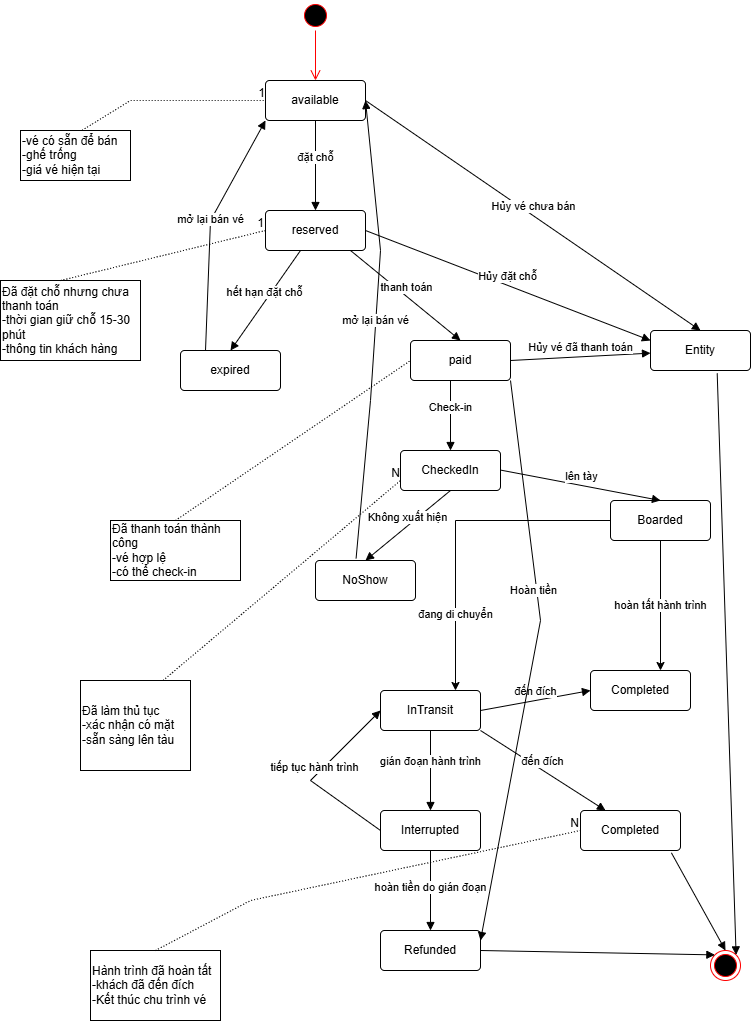

The diagram above was exported from draw.io. Its source (the exported page's mxGraphModel, read from the mxfile embedded in the PNG):
<mxGraphModel dx="1572" dy="2228" grid="1" gridSize="10" guides="1" tooltips="1" connect="1" arrows="1" fold="1" page="1" pageScale="1" pageWidth="850" pageHeight="1100" math="0" shadow="0">
  <root>
    <mxCell id="0" />
    <mxCell id="1" parent="0" />
    <mxCell id="PN7oXaLsUezQi4kB6J2D-3" value="" style="ellipse;html=1;shape=startState;fillColor=#000000;strokeColor=#ff0000;" vertex="1" parent="1">
      <mxGeometry x="360" y="-600" width="30" height="30" as="geometry" />
    </mxCell>
    <mxCell id="PN7oXaLsUezQi4kB6J2D-8" value="-vé có sẵn để bán&lt;div&gt;&lt;span style=&quot;background-color: transparent; color: light-dark(rgb(0, 0, 0), rgb(255, 255, 255));&quot;&gt;-ghế trống&lt;/span&gt;&lt;/div&gt;&lt;div&gt;&lt;span style=&quot;background-color: transparent; color: light-dark(rgb(0, 0, 0), rgb(255, 255, 255));&quot;&gt;-giá vé hiện tại&lt;/span&gt;&lt;/div&gt;" style="whiteSpace=wrap;html=1;align=left;" vertex="1" parent="1">
      <mxGeometry x="80" y="-470" width="110" height="50" as="geometry" />
    </mxCell>
    <mxCell id="PN7oXaLsUezQi4kB6J2D-9" value="" style="endArrow=none;html=1;rounded=0;dashed=1;dashPattern=1 2;exitX=0.56;exitY=-0.004;exitDx=0;exitDy=0;exitPerimeter=0;entryX=0;entryY=0.5;entryDx=0;entryDy=0;" edge="1" parent="1" source="PN7oXaLsUezQi4kB6J2D-8" target="PN7oXaLsUezQi4kB6J2D-7">
      <mxGeometry relative="1" as="geometry">
        <mxPoint x="110" y="-280" as="sourcePoint" />
        <mxPoint x="320" y="-500" as="targetPoint" />
        <Array as="points">
          <mxPoint x="190" y="-500" />
        </Array>
      </mxGeometry>
    </mxCell>
    <mxCell id="PN7oXaLsUezQi4kB6J2D-10" value="1" style="resizable=0;html=1;whiteSpace=wrap;align=right;verticalAlign=bottom;" connectable="0" vertex="1" parent="PN7oXaLsUezQi4kB6J2D-9">
      <mxGeometry x="1" relative="1" as="geometry" />
    </mxCell>
    <mxCell id="PN7oXaLsUezQi4kB6J2D-11" value="reserved" style="rounded=1;arcSize=10;whiteSpace=wrap;html=1;align=center;" vertex="1" parent="1">
      <mxGeometry x="325" y="-390" width="100" height="40" as="geometry" />
    </mxCell>
    <mxCell id="PN7oXaLsUezQi4kB6J2D-12" value="" style="edgeStyle=orthogonalEdgeStyle;html=1;verticalAlign=bottom;endArrow=open;endSize=8;strokeColor=#ff0000;rounded=0;" edge="1" parent="1" source="PN7oXaLsUezQi4kB6J2D-3" target="PN7oXaLsUezQi4kB6J2D-7">
      <mxGeometry relative="1" as="geometry">
        <mxPoint x="375" y="-370" as="targetPoint" />
        <mxPoint x="375" y="-570" as="sourcePoint" />
      </mxGeometry>
    </mxCell>
    <mxCell id="PN7oXaLsUezQi4kB6J2D-7" value="available" style="rounded=1;arcSize=10;whiteSpace=wrap;html=1;align=center;" vertex="1" parent="1">
      <mxGeometry x="325" y="-520" width="100" height="40" as="geometry" />
    </mxCell>
    <mxCell id="PN7oXaLsUezQi4kB6J2D-15" value="đặt chỗ" style="html=1;verticalAlign=bottom;endArrow=block;curved=0;rounded=0;entryX=0.5;entryY=0;entryDx=0;entryDy=0;exitX=0.5;exitY=1;exitDx=0;exitDy=0;" edge="1" parent="1" source="PN7oXaLsUezQi4kB6J2D-7" target="PN7oXaLsUezQi4kB6J2D-11">
      <mxGeometry width="80" relative="1" as="geometry">
        <mxPoint x="370" y="-480" as="sourcePoint" />
        <mxPoint x="450" y="-480" as="targetPoint" />
      </mxGeometry>
    </mxCell>
    <mxCell id="PN7oXaLsUezQi4kB6J2D-16" value="expired" style="rounded=1;arcSize=10;whiteSpace=wrap;html=1;align=center;" vertex="1" parent="1">
      <mxGeometry x="240" y="-250" width="100" height="40" as="geometry" />
    </mxCell>
    <mxCell id="PN7oXaLsUezQi4kB6J2D-17" value="hết hạn đặt chỗ" style="html=1;verticalAlign=bottom;endArrow=block;curved=0;rounded=0;entryX=0.5;entryY=0;entryDx=0;entryDy=0;" edge="1" parent="1" target="PN7oXaLsUezQi4kB6J2D-16">
      <mxGeometry width="80" relative="1" as="geometry">
        <mxPoint x="360" y="-350" as="sourcePoint" />
        <mxPoint x="440" y="-350" as="targetPoint" />
      </mxGeometry>
    </mxCell>
    <mxCell id="PN7oXaLsUezQi4kB6J2D-18" value="mở lại bán vé" style="html=1;verticalAlign=bottom;endArrow=block;curved=0;rounded=0;entryX=0;entryY=1;entryDx=0;entryDy=0;exitX=0.25;exitY=0;exitDx=0;exitDy=0;" edge="1" parent="1" source="PN7oXaLsUezQi4kB6J2D-16" target="PN7oXaLsUezQi4kB6J2D-7">
      <mxGeometry width="80" relative="1" as="geometry">
        <mxPoint x="250" y="-250" as="sourcePoint" />
        <mxPoint x="330" y="-250" as="targetPoint" />
        <Array as="points">
          <mxPoint x="270" y="-380" />
        </Array>
      </mxGeometry>
    </mxCell>
    <mxCell id="PN7oXaLsUezQi4kB6J2D-19" value="Đã đặt chỗ nhưng chưa thanh toán&lt;div&gt;-thời gian giữ chỗ 15-30 phút&lt;/div&gt;&lt;div&gt;-thông tin khách hàng&lt;/div&gt;" style="html=1;whiteSpace=wrap;align=left;" vertex="1" parent="1">
      <mxGeometry x="60" y="-320" width="140" height="80" as="geometry" />
    </mxCell>
    <mxCell id="PN7oXaLsUezQi4kB6J2D-20" value="" style="endArrow=none;html=1;rounded=0;dashed=1;dashPattern=1 2;entryX=0;entryY=0.5;entryDx=0;entryDy=0;exitX=0.429;exitY=0;exitDx=0;exitDy=0;exitPerimeter=0;" edge="1" parent="1" source="PN7oXaLsUezQi4kB6J2D-19" target="PN7oXaLsUezQi4kB6J2D-11">
      <mxGeometry relative="1" as="geometry">
        <mxPoint x="120" y="-290" as="sourcePoint" />
        <mxPoint x="320" y="-370" as="targetPoint" />
        <Array as="points" />
      </mxGeometry>
    </mxCell>
    <mxCell id="PN7oXaLsUezQi4kB6J2D-21" value="1" style="resizable=0;html=1;whiteSpace=wrap;align=right;verticalAlign=bottom;" connectable="0" vertex="1" parent="PN7oXaLsUezQi4kB6J2D-20">
      <mxGeometry x="1" relative="1" as="geometry" />
    </mxCell>
    <mxCell id="PN7oXaLsUezQi4kB6J2D-22" value="paid" style="rounded=1;arcSize=10;whiteSpace=wrap;html=1;align=center;" vertex="1" parent="1">
      <mxGeometry x="470" y="-260" width="100" height="40" as="geometry" />
    </mxCell>
    <mxCell id="PN7oXaLsUezQi4kB6J2D-23" value="thanh toán" style="html=1;verticalAlign=bottom;endArrow=block;curved=0;rounded=0;entryX=0.5;entryY=0;entryDx=0;entryDy=0;" edge="1" parent="1" target="PN7oXaLsUezQi4kB6J2D-22">
      <mxGeometry width="80" relative="1" as="geometry">
        <mxPoint x="410" y="-350" as="sourcePoint" />
        <mxPoint x="490" y="-350" as="targetPoint" />
      </mxGeometry>
    </mxCell>
    <mxCell id="PN7oXaLsUezQi4kB6J2D-25" value="Đã thanh toán thành công&lt;div&gt;-vé hợp lệ&lt;/div&gt;&lt;div&gt;-có thể check-in&lt;/div&gt;" style="html=1;whiteSpace=wrap;align=left;" vertex="1" parent="1">
      <mxGeometry x="170" y="-80" width="130" height="60" as="geometry" />
    </mxCell>
    <mxCell id="PN7oXaLsUezQi4kB6J2D-26" value="" style="endArrow=none;html=1;rounded=0;dashed=1;dashPattern=1 2;entryX=0;entryY=0.5;entryDx=0;entryDy=0;exitX=0.5;exitY=0;exitDx=0;exitDy=0;" edge="1" parent="1" source="PN7oXaLsUezQi4kB6J2D-25" target="PN7oXaLsUezQi4kB6J2D-22">
      <mxGeometry relative="1" as="geometry">
        <mxPoint x="300" y="-180" as="sourcePoint" />
        <mxPoint x="460" y="-180" as="targetPoint" />
      </mxGeometry>
    </mxCell>
    <mxCell id="PN7oXaLsUezQi4kB6J2D-28" value="CheckedIn" style="rounded=1;arcSize=10;whiteSpace=wrap;html=1;align=center;" vertex="1" parent="1">
      <mxGeometry x="460" y="-150" width="100" height="40" as="geometry" />
    </mxCell>
    <mxCell id="PN7oXaLsUezQi4kB6J2D-29" value="Check-in" style="html=1;verticalAlign=bottom;endArrow=block;curved=0;rounded=0;entryX=0.5;entryY=0;entryDx=0;entryDy=0;" edge="1" parent="1" target="PN7oXaLsUezQi4kB6J2D-28">
      <mxGeometry width="80" relative="1" as="geometry">
        <mxPoint x="510" y="-220" as="sourcePoint" />
        <mxPoint x="590" y="-220" as="targetPoint" />
      </mxGeometry>
    </mxCell>
    <mxCell id="PN7oXaLsUezQi4kB6J2D-30" value="NoShow" style="rounded=1;arcSize=10;whiteSpace=wrap;html=1;align=center;" vertex="1" parent="1">
      <mxGeometry x="375" y="-40" width="100" height="40" as="geometry" />
    </mxCell>
    <mxCell id="PN7oXaLsUezQi4kB6J2D-31" value="Không xuất hiện" style="html=1;verticalAlign=bottom;endArrow=block;curved=0;rounded=0;entryX=0.5;entryY=0;entryDx=0;entryDy=0;exitX=0.5;exitY=1;exitDx=0;exitDy=0;" edge="1" parent="1" source="PN7oXaLsUezQi4kB6J2D-28" target="PN7oXaLsUezQi4kB6J2D-30">
      <mxGeometry width="80" relative="1" as="geometry">
        <mxPoint x="340" y="-100" as="sourcePoint" />
        <mxPoint x="420" y="-100" as="targetPoint" />
      </mxGeometry>
    </mxCell>
    <mxCell id="PN7oXaLsUezQi4kB6J2D-32" value="mở lại bán vé" style="html=1;verticalAlign=bottom;endArrow=block;curved=0;rounded=0;exitX=0.406;exitY=-0.054;exitDx=0;exitDy=0;exitPerimeter=0;entryX=1;entryY=0.5;entryDx=0;entryDy=0;" edge="1" parent="1" source="PN7oXaLsUezQi4kB6J2D-30" target="PN7oXaLsUezQi4kB6J2D-7">
      <mxGeometry width="80" relative="1" as="geometry">
        <mxPoint x="340" y="-100" as="sourcePoint" />
        <mxPoint x="420" y="-100" as="targetPoint" />
        <Array as="points">
          <mxPoint x="430" y="-200" />
          <mxPoint x="440" y="-350" />
        </Array>
      </mxGeometry>
    </mxCell>
    <mxCell id="PN7oXaLsUezQi4kB6J2D-42" value="" style="edgeStyle=orthogonalEdgeStyle;rounded=0;orthogonalLoop=1;jettySize=auto;html=1;exitX=0.5;exitY=1;exitDx=0;exitDy=0;" edge="1" parent="1" source="PN7oXaLsUezQi4kB6J2D-34" target="PN7oXaLsUezQi4kB6J2D-36">
      <mxGeometry relative="1" as="geometry">
        <mxPoint x="670" y="-30" as="sourcePoint" />
        <Array as="points">
          <mxPoint x="720" />
          <mxPoint x="720" />
        </Array>
      </mxGeometry>
    </mxCell>
    <mxCell id="PN7oXaLsUezQi4kB6J2D-43" value="hoàn tất hành trình" style="edgeLabel;html=1;align=center;verticalAlign=middle;resizable=0;points=[];" vertex="1" connectable="0" parent="PN7oXaLsUezQi4kB6J2D-42">
      <mxGeometry x="-0.0261" y="-1" relative="1" as="geometry">
        <mxPoint as="offset" />
      </mxGeometry>
    </mxCell>
    <mxCell id="PN7oXaLsUezQi4kB6J2D-34" value="Boarded" style="rounded=1;arcSize=10;whiteSpace=wrap;html=1;align=center;" vertex="1" parent="1">
      <mxGeometry x="670" y="-100" width="100" height="40" as="geometry" />
    </mxCell>
    <mxCell id="PN7oXaLsUezQi4kB6J2D-35" value="lên tày" style="html=1;verticalAlign=bottom;endArrow=block;curved=0;rounded=0;entryX=0.5;entryY=0;entryDx=0;entryDy=0;" edge="1" parent="1" target="PN7oXaLsUezQi4kB6J2D-34">
      <mxGeometry width="80" relative="1" as="geometry">
        <mxPoint x="560" y="-130.43" as="sourcePoint" />
        <mxPoint x="640" y="-130.43" as="targetPoint" />
      </mxGeometry>
    </mxCell>
    <mxCell id="PN7oXaLsUezQi4kB6J2D-36" value="Completed" style="rounded=1;arcSize=10;whiteSpace=wrap;html=1;align=center;" vertex="1" parent="1">
      <mxGeometry x="650" y="70" width="100" height="40" as="geometry" />
    </mxCell>
    <mxCell id="PN7oXaLsUezQi4kB6J2D-37" value="InTransit" style="rounded=1;arcSize=10;whiteSpace=wrap;html=1;align=center;" vertex="1" parent="1">
      <mxGeometry x="440" y="90" width="100" height="40" as="geometry" />
    </mxCell>
    <mxCell id="PN7oXaLsUezQi4kB6J2D-39" style="edgeStyle=orthogonalEdgeStyle;rounded=0;orthogonalLoop=1;jettySize=auto;html=1;entryX=0.75;entryY=0;entryDx=0;entryDy=0;" edge="1" parent="1" source="PN7oXaLsUezQi4kB6J2D-34" target="PN7oXaLsUezQi4kB6J2D-37">
      <mxGeometry relative="1" as="geometry">
        <mxPoint x="621.43" y="-30.28" as="sourcePoint" />
        <mxPoint x="510.0299999999999" y="69.99999999999974" as="targetPoint" />
      </mxGeometry>
    </mxCell>
    <mxCell id="PN7oXaLsUezQi4kB6J2D-40" value="đang di chuyển" style="edgeLabel;html=1;align=center;verticalAlign=middle;resizable=0;points=[];" vertex="1" connectable="0" parent="PN7oXaLsUezQi4kB6J2D-39">
      <mxGeometry x="0.5298" y="-1" relative="1" as="geometry">
        <mxPoint as="offset" />
      </mxGeometry>
    </mxCell>
    <mxCell id="PN7oXaLsUezQi4kB6J2D-44" value="đến đích" style="html=1;verticalAlign=bottom;endArrow=block;curved=0;rounded=0;exitX=1;exitY=0.5;exitDx=0;exitDy=0;entryX=0;entryY=0.5;entryDx=0;entryDy=0;" edge="1" parent="1" source="PN7oXaLsUezQi4kB6J2D-37" target="PN7oXaLsUezQi4kB6J2D-36">
      <mxGeometry width="80" relative="1" as="geometry">
        <mxPoint x="390" y="-140" as="sourcePoint" />
        <mxPoint x="470" y="-140" as="targetPoint" />
      </mxGeometry>
    </mxCell>
    <mxCell id="PN7oXaLsUezQi4kB6J2D-45" value="Interrupted" style="rounded=1;arcSize=10;whiteSpace=wrap;html=1;align=center;" vertex="1" parent="1">
      <mxGeometry x="440" y="210" width="100" height="40" as="geometry" />
    </mxCell>
    <mxCell id="PN7oXaLsUezQi4kB6J2D-46" value="gián đoạn hành trình" style="html=1;verticalAlign=bottom;endArrow=block;curved=0;rounded=0;entryX=0.5;entryY=0;entryDx=0;entryDy=0;" edge="1" parent="1" target="PN7oXaLsUezQi4kB6J2D-45">
      <mxGeometry width="80" relative="1" as="geometry">
        <mxPoint x="490" y="130" as="sourcePoint" />
        <mxPoint x="570" y="130" as="targetPoint" />
      </mxGeometry>
    </mxCell>
    <mxCell id="PN7oXaLsUezQi4kB6J2D-47" value="tiếp tục hành trình" style="html=1;verticalAlign=bottom;endArrow=block;curved=0;rounded=0;exitX=0;exitY=0.5;exitDx=0;exitDy=0;entryX=0;entryY=0.5;entryDx=0;entryDy=0;" edge="1" parent="1" source="PN7oXaLsUezQi4kB6J2D-45" target="PN7oXaLsUezQi4kB6J2D-37">
      <mxGeometry width="80" relative="1" as="geometry">
        <mxPoint x="390" y="130" as="sourcePoint" />
        <mxPoint x="470" y="130" as="targetPoint" />
        <Array as="points">
          <mxPoint x="370" y="180" />
        </Array>
      </mxGeometry>
    </mxCell>
    <mxCell id="PN7oXaLsUezQi4kB6J2D-48" value="Refunded" style="rounded=1;arcSize=10;whiteSpace=wrap;html=1;align=center;" vertex="1" parent="1">
      <mxGeometry x="440" y="330" width="100" height="40" as="geometry" />
    </mxCell>
    <mxCell id="PN7oXaLsUezQi4kB6J2D-49" value="" style="html=1;verticalAlign=bottom;endArrow=block;curved=0;rounded=0;exitX=0.5;exitY=1;exitDx=0;exitDy=0;" edge="1" parent="1" source="PN7oXaLsUezQi4kB6J2D-45" target="PN7oXaLsUezQi4kB6J2D-48">
      <mxGeometry x="1" y="-124" width="80" relative="1" as="geometry">
        <mxPoint x="390" y="130" as="sourcePoint" />
        <mxPoint x="470" y="130" as="targetPoint" />
        <mxPoint x="30" y="-4" as="offset" />
      </mxGeometry>
    </mxCell>
    <mxCell id="PN7oXaLsUezQi4kB6J2D-50" value="hoàn tiền do gián đoạn" style="edgeLabel;html=1;align=center;verticalAlign=middle;resizable=0;points=[];" vertex="1" connectable="0" parent="PN7oXaLsUezQi4kB6J2D-49">
      <mxGeometry x="-0.087" y="-1" relative="1" as="geometry">
        <mxPoint as="offset" />
      </mxGeometry>
    </mxCell>
    <mxCell id="PN7oXaLsUezQi4kB6J2D-51" value="Completed" style="rounded=1;arcSize=10;whiteSpace=wrap;html=1;align=center;" vertex="1" parent="1">
      <mxGeometry x="640" y="210" width="100" height="40" as="geometry" />
    </mxCell>
    <mxCell id="PN7oXaLsUezQi4kB6J2D-55" value="đến đích" style="html=1;verticalAlign=bottom;endArrow=block;curved=0;rounded=0;entryX=0.25;entryY=0;entryDx=0;entryDy=0;exitX=1;exitY=1;exitDx=0;exitDy=0;" edge="1" parent="1" source="PN7oXaLsUezQi4kB6J2D-37" target="PN7oXaLsUezQi4kB6J2D-51">
      <mxGeometry width="80" relative="1" as="geometry">
        <mxPoint x="390" y="130" as="sourcePoint" />
        <mxPoint x="470" y="130" as="targetPoint" />
      </mxGeometry>
    </mxCell>
    <mxCell id="PN7oXaLsUezQi4kB6J2D-56" value="Hành trình đã hoàn tất&lt;div&gt;-khách đã đến đích&lt;/div&gt;&lt;div&gt;-Kết thúc chu trình vé&lt;/div&gt;" style="html=1;whiteSpace=wrap;align=left;" vertex="1" parent="1">
      <mxGeometry x="150" y="350" width="130" height="70" as="geometry" />
    </mxCell>
    <mxCell id="PN7oXaLsUezQi4kB6J2D-57" value="" style="endArrow=none;html=1;rounded=0;dashed=1;dashPattern=1 2;entryX=0;entryY=0.5;entryDx=0;entryDy=0;exitX=0.5;exitY=0;exitDx=0;exitDy=0;" edge="1" parent="1" source="PN7oXaLsUezQi4kB6J2D-56" target="PN7oXaLsUezQi4kB6J2D-51">
      <mxGeometry relative="1" as="geometry">
        <mxPoint x="230" y="340" as="sourcePoint" />
        <mxPoint x="470" y="240" as="targetPoint" />
        <Array as="points">
          <mxPoint x="310" y="300" />
        </Array>
      </mxGeometry>
    </mxCell>
    <mxCell id="PN7oXaLsUezQi4kB6J2D-58" value="N" style="resizable=0;html=1;whiteSpace=wrap;align=right;verticalAlign=bottom;" connectable="0" vertex="1" parent="PN7oXaLsUezQi4kB6J2D-57">
      <mxGeometry x="1" relative="1" as="geometry" />
    </mxCell>
    <mxCell id="PN7oXaLsUezQi4kB6J2D-61" value="Entity" style="rounded=1;arcSize=10;whiteSpace=wrap;html=1;align=center;" vertex="1" parent="1">
      <mxGeometry x="710" y="-270" width="100" height="40" as="geometry" />
    </mxCell>
    <mxCell id="PN7oXaLsUezQi4kB6J2D-62" value="Hủy đặt chỗ" style="html=1;verticalAlign=bottom;endArrow=block;curved=0;rounded=0;exitX=1;exitY=0.5;exitDx=0;exitDy=0;entryX=0;entryY=0.25;entryDx=0;entryDy=0;" edge="1" parent="1" source="PN7oXaLsUezQi4kB6J2D-11" target="PN7oXaLsUezQi4kB6J2D-61">
      <mxGeometry width="80" relative="1" as="geometry">
        <mxPoint x="490" y="-310" as="sourcePoint" />
        <mxPoint x="570" y="-310" as="targetPoint" />
      </mxGeometry>
    </mxCell>
    <mxCell id="PN7oXaLsUezQi4kB6J2D-63" value="Hủy vé chưa bán" style="html=1;verticalAlign=bottom;endArrow=block;curved=0;rounded=0;exitX=1;exitY=0.5;exitDx=0;exitDy=0;entryX=0.5;entryY=0;entryDx=0;entryDy=0;" edge="1" parent="1" source="PN7oXaLsUezQi4kB6J2D-7" target="PN7oXaLsUezQi4kB6J2D-61">
      <mxGeometry width="80" relative="1" as="geometry">
        <mxPoint x="490" y="-310" as="sourcePoint" />
        <mxPoint x="570" y="-310" as="targetPoint" />
      </mxGeometry>
    </mxCell>
    <mxCell id="PN7oXaLsUezQi4kB6J2D-64" value="" style="ellipse;html=1;shape=endState;fillColor=#000000;strokeColor=#ff0000;" vertex="1" parent="1">
      <mxGeometry x="770" y="350" width="30" height="30" as="geometry" />
    </mxCell>
    <mxCell id="PN7oXaLsUezQi4kB6J2D-65" value="" style="html=1;verticalAlign=bottom;endArrow=block;curved=0;rounded=0;entryX=0;entryY=0;entryDx=0;entryDy=0;exitX=1;exitY=0.5;exitDx=0;exitDy=0;" edge="1" parent="1" source="PN7oXaLsUezQi4kB6J2D-48" target="PN7oXaLsUezQi4kB6J2D-64">
      <mxGeometry width="80" relative="1" as="geometry">
        <mxPoint x="490" y="200" as="sourcePoint" />
        <mxPoint x="570" y="200" as="targetPoint" />
      </mxGeometry>
    </mxCell>
    <mxCell id="PN7oXaLsUezQi4kB6J2D-66" value="" style="html=1;verticalAlign=bottom;endArrow=block;curved=0;rounded=0;entryX=0.5;entryY=0;entryDx=0;entryDy=0;exitX=0.909;exitY=1.058;exitDx=0;exitDy=0;exitPerimeter=0;" edge="1" parent="1" source="PN7oXaLsUezQi4kB6J2D-51" target="PN7oXaLsUezQi4kB6J2D-64">
      <mxGeometry width="80" relative="1" as="geometry">
        <mxPoint x="490" y="200" as="sourcePoint" />
        <mxPoint x="570" y="200" as="targetPoint" />
      </mxGeometry>
    </mxCell>
    <mxCell id="PN7oXaLsUezQi4kB6J2D-68" value="Hủy vé đã thanh toán" style="html=1;verticalAlign=bottom;endArrow=block;curved=0;rounded=0;exitX=1;exitY=0.5;exitDx=0;exitDy=0;" edge="1" parent="1" source="PN7oXaLsUezQi4kB6J2D-22" target="PN7oXaLsUezQi4kB6J2D-61">
      <mxGeometry width="80" relative="1" as="geometry">
        <mxPoint x="610" y="-230" as="sourcePoint" />
        <mxPoint x="690" y="-230" as="targetPoint" />
      </mxGeometry>
    </mxCell>
    <mxCell id="PN7oXaLsUezQi4kB6J2D-69" value="" style="html=1;verticalAlign=bottom;endArrow=block;curved=0;rounded=0;exitX=0.667;exitY=1.072;exitDx=0;exitDy=0;exitPerimeter=0;entryX=1;entryY=0;entryDx=0;entryDy=0;" edge="1" parent="1" source="PN7oXaLsUezQi4kB6J2D-61" target="PN7oXaLsUezQi4kB6J2D-64">
      <mxGeometry width="80" relative="1" as="geometry">
        <mxPoint x="610" y="-70" as="sourcePoint" />
        <mxPoint x="800" y="100" as="targetPoint" />
      </mxGeometry>
    </mxCell>
    <mxCell id="PN7oXaLsUezQi4kB6J2D-70" value="Đã làm thủ tục&lt;div&gt;-xác nhận có mặt&lt;/div&gt;&lt;div&gt;-sẵn sàng lên tàu&lt;/div&gt;" style="html=1;whiteSpace=wrap;align=left;" vertex="1" parent="1">
      <mxGeometry x="140" y="80" width="110" height="90" as="geometry" />
    </mxCell>
    <mxCell id="PN7oXaLsUezQi4kB6J2D-71" value="" style="endArrow=none;html=1;rounded=0;dashed=1;dashPattern=1 2;exitX=0.75;exitY=0;exitDx=0;exitDy=0;entryX=0;entryY=0.75;entryDx=0;entryDy=0;" edge="1" parent="1" source="PN7oXaLsUezQi4kB6J2D-70" target="PN7oXaLsUezQi4kB6J2D-28">
      <mxGeometry relative="1" as="geometry">
        <mxPoint x="420" y="70" as="sourcePoint" />
        <mxPoint x="580" y="70" as="targetPoint" />
      </mxGeometry>
    </mxCell>
    <mxCell id="PN7oXaLsUezQi4kB6J2D-72" value="N" style="resizable=0;html=1;whiteSpace=wrap;align=right;verticalAlign=bottom;" connectable="0" vertex="1" parent="PN7oXaLsUezQi4kB6J2D-71">
      <mxGeometry x="1" relative="1" as="geometry" />
    </mxCell>
    <mxCell id="PN7oXaLsUezQi4kB6J2D-73" value="" style="html=1;verticalAlign=bottom;endArrow=block;curved=0;rounded=0;exitX=1;exitY=1;exitDx=0;exitDy=0;entryX=1;entryY=0.25;entryDx=0;entryDy=0;" edge="1" parent="1" source="PN7oXaLsUezQi4kB6J2D-22" target="PN7oXaLsUezQi4kB6J2D-48">
      <mxGeometry x="-0.1462" y="30" width="80" relative="1" as="geometry">
        <mxPoint x="460" y="40" as="sourcePoint" />
        <mxPoint x="540" y="40" as="targetPoint" />
        <Array as="points">
          <mxPoint x="600" y="20" />
        </Array>
        <mxPoint y="-4" as="offset" />
      </mxGeometry>
    </mxCell>
    <mxCell id="PN7oXaLsUezQi4kB6J2D-74" value="Hoàn tiền" style="edgeLabel;html=1;align=center;verticalAlign=middle;resizable=0;points=[];" vertex="1" connectable="0" parent="PN7oXaLsUezQi4kB6J2D-73">
      <mxGeometry x="-0.2633" y="-4" relative="1" as="geometry">
        <mxPoint as="offset" />
      </mxGeometry>
    </mxCell>
  </root>
</mxGraphModel>